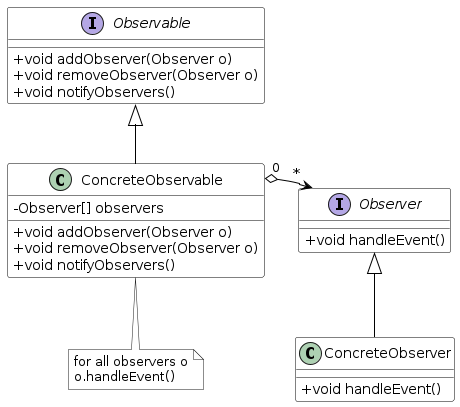

The diagram above was rendered by PlantUML. Its source (embedded in the PNG):
@startuml
skinparam class {
	BackgroundColor White
	ArrowColor Black
	BorderColor Black
}

skinparam classAttributeIconSize 0

interface Observable
Observable : +void addObserver(Observer o)
Observable : +void removeObserver(Observer o)
Observable : +void notifyObservers()

together {
  class ConcreteObservable
  ConcreteObservable : -Observer[] observers
  ConcreteObservable : +void addObserver(Observer o)
  ConcreteObservable : +void removeObserver(Observer o)
  ConcreteObservable : +void notifyObservers()

  interface Observer
  Observer : +void handleEvent()

  ConcreteObservable -[hidden] Observer
}

class ConcreteObserver
ConcreteObserver : +void handleEvent()

Observable <|-- ConcreteObservable
ConcreteObservable "0" o--> "*" Observer
Observer <|-- ConcreteObserver

note bottom of ConcreteObservable #white : for all observers o\no.handleEvent()
@enduml